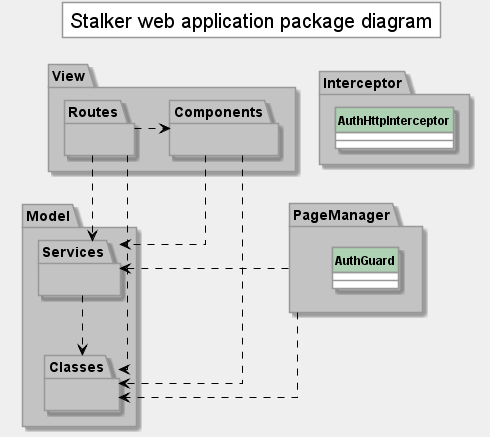

The diagram above was rendered by PlantUML. Its source (embedded in the PNG):
@startuml Package Diagram
!include ../style/class.pu
' START packages

title Stalker web application package diagram

package PageManager{
  class AuthGuard
  'class AppComponent
}
package Interceptor{
  class AuthHttpInterceptor
}
package View{
  package Routes{

    'class CreateOrganizationComponent
    'class EditOrganizationComponent
    'class OrganizationComponent
    'class OrganizationsComponent
    'class HomeComponent
    'class ProfileComponent
  }
  package Components{
        'class AdministratorComponent
        'class FormEmailComponent
        'class FormPasswordComponent
        'class MapComponent
        'class NotFoundComponent
  }
}

package Model{
  package Services{
    'class AdministratorService
    'class OrganizationService
    'class UserService
    'class ConnectedUserService
    'class HttpClientService
    'class LoginService
    'class PlaceService
  }
  package Classes{
    'interface Organization
    'interface Place
    'interface PlaceData
    'interface LdapConfiguration
    'interface User
    'interface UserData
    'interface LoginData
    'interface Administrator
    'class OrganizationBuilder
    'class PlaceBuilder
    'class PlaceDataBuilder
    'class LdapConfigurationBuilder
    'class UserDataBuilder
    'class UserBuilder
    'class LoginDataBuilder
    'class AbsOrganizationBuilder
    'class AbsPlaceBuilder
    'class AbsPlaceDataBuilder
    'class AbsLdapConfigurationBuilder
    'class AbsUserDataBuilder
    'class AbsUserBuilder
    'class AbsLoginDataBuilder
    'AbsOrganizationBuilder <|-- OrganizationBuilder
    'AbsPlaceBuilder <|-- PlaceBuilder
    'AbsLdapConfigurationBuilder <|-- LdapConfigurationBuilder
    'AbsUserDataBuilder <|-- UserDataBuilder
    'AbsUserBuilder <|-- UserBuilder
    'AbsLoginDataBuilder <|-- LoginDataBuilder
    'AbsPlaceDataBuilder <|-- PlaceDataBuilder

  }
}

Components ..> Services
Components ..> Classes
Routes .> Components
Routes ..> Services
Routes ..> Classes
Services ..> Classes
PageManager .> Services
PageManager .> Classes
' END packages

@enduml